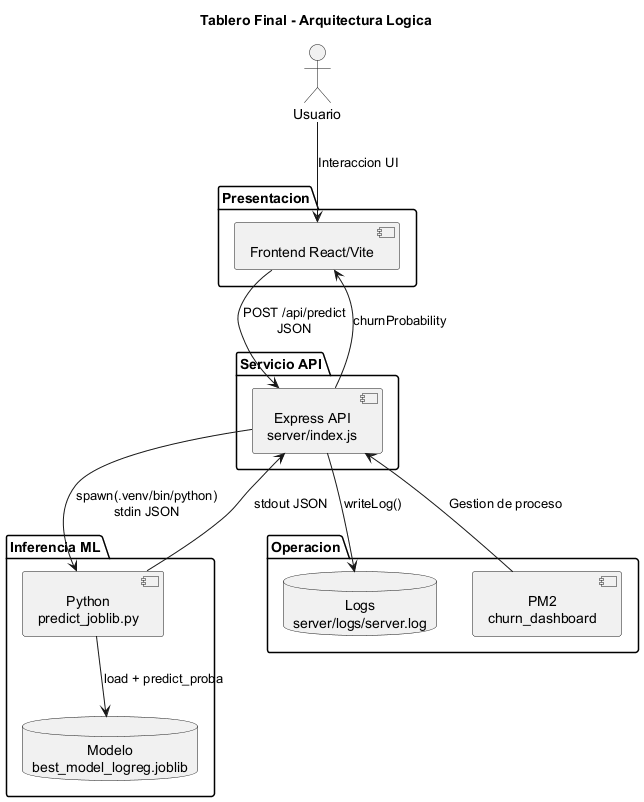

The diagram above was rendered by PlantUML. Its source (embedded in the PNG):
@startuml
skinparam monochrome false
skinparam shadowing false
skinparam defaultTextAlignment center

title Tablero Final - Arquitectura Logica

package "Presentacion" {
  [Frontend React/Vite] as FE
}

package "Servicio API" {
  [Express API\nserver/index.js] as API
}

package "Inferencia ML" {
  [Python\npredict_joblib.py] as PY
  database "Modelo\nbest_model_logreg.joblib" as MODEL
}

package "Operacion" {
  [PM2\nchurn_dashboard] as PM2
  database "Logs\nserver/logs/server.log" as LOG
}

actor Usuario as U

U --> FE : Interaccion UI
FE --> API : POST /api/predict\nJSON
PM2 --> API : Gestion de proceso
API --> PY : spawn(.venv/bin/python)\nstdin JSON
PY --> MODEL : load + predict_proba
PY --> API : stdout JSON
API --> FE : churnProbability
API --> LOG : writeLog()

@enduml